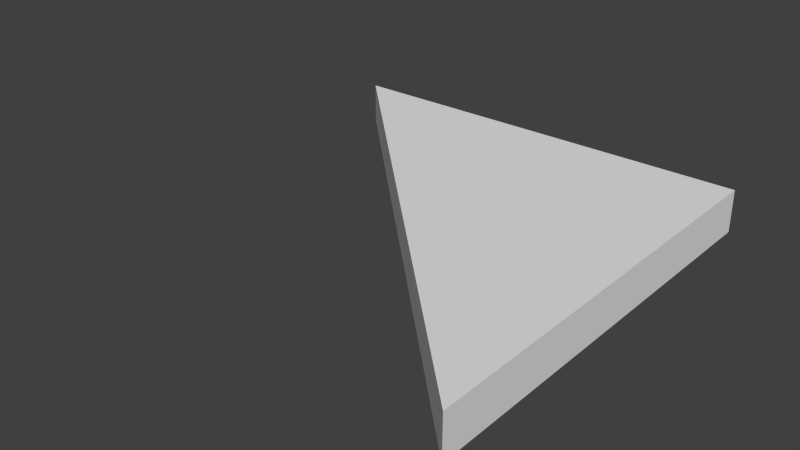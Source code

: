 # Source: 4x4cube_diag.blend  (saved by Blender 2.56.0; exported with 4.5.12 LTS)
import bpy
from mathutils import Matrix  # noqa: F401  (used for matrix-valued properties, if any)

bpy.ops.wm.read_factory_settings(use_empty=True)
scene = bpy.context.scene
scene.name = 'Scene'

# ---- collections
col_collection_1 = bpy.data.collections.new('Collection 1'); scene.collection.children.link(col_collection_1)

# ---- materials (node trees are filled in below, after node groups)
mat_material = bpy.data.materials.new('Material')
mat_material.alpha_threshold = 0.0
mat_material.use_transparent_shadow = False
mat_material.roughness = 0.5
mat_material.line_color = (0.0, 0.0, 0.0, 1.0)

# ---- material node trees

# ---- world
world_world = bpy.data.worlds.new('World'); scene.world = world_world
world_world.color = (0.05088, 0.05088, 0.05088)
world_world.use_sun_shadow = False
world_world.sun_shadow_jitter_overblur = 0.0
world_world.cycles.sampling_method = 'MANUAL'
world_world.cycles.sample_map_resolution = 256

# ---- meshes
me_cube = bpy.data.meshes.new('Cube')
me_cube.from_pydata([(1.0, 1.0, 0.0), (1.0, -1.0, 0.0), (-1.0, 1.0, 0.0), (1.0, 1.0, 0.1984), (1.0, -1.0, 0.1984), (-1.0, 1.0, 0.1984)], [], [(0, 3, 4, 1), (3, 0, 2, 5), (3, 5, 4), (2, 0, 1), (1, 4, 5, 2)])
_uv = me_cube.uv_layers.new(name='UVTex')
_uv.uv.foreach_set('vector', [0.4976, 0.0, 0.593, 0.0, 0.593, 1.0, 0.4976, 1.0, 0.4976, 0.0, 0.593, 0.0, 0.593, 1.0, 0.4976, 1.0, 0.0, 0.0, 1.0, 0.0, 0.0, 1.0, 0.0, 1.0, 0.0, 0.0, 1.0, 0.0, 0.1301, 0.9939, 0.0, 1.0, 2.125e-08, 0.006082, 0.1301, 0.0])
me_cube.materials.append(mat_material)
me_cube.use_remesh_preserve_volume = False
me_cube.use_remesh_preserve_attributes = False
me_cube.use_mirror_vertex_groups = False
me_cube.update()

# ---- objects
ob_cube = bpy.data.objects.new('Cube', me_cube)

# ---- transforms, parenting, visibility, modifiers, constraints
ob_cube.location = (0.0, 0.0, 0.0)
ob_cube.scale = (2.0, 2.0, 2.0)
ob_cube.lock_rotations_4d = False
ob_cube.empty_display_type = 'ARROWS'
ob_cube.lineart.crease_threshold = 0.0

# ---- collection membership
col_collection_1.objects.link(ob_cube)

# ---- scene / render settings (as saved in the file)
scene.frame_start = 1; scene.frame_end = 250; scene.frame_set(1)
scene.render.engine = 'BLENDER_EEVEE_NEXT'
scene.render.image_settings.color_mode = 'RGB'
scene.render.image_settings.compression = 90
scene.render.resolution_percentage = 50
scene.render.dither_intensity = 0.0
scene.render.bake_margin = 2
scene.render.bake_bias = 0.0
scene.cycles.use_denoising = False
scene.cycles.samples = 10
scene.cycles.sampling_pattern = 'TABULATED_SOBOL'
scene.cycles.light_sampling_threshold = 0.0
scene.cycles.use_adaptive_sampling = False
scene.cycles.use_light_tree = False
scene.cycles.blur_glossy = 0.0
scene.cycles.volume_bounces = 1
scene.cycles.pixel_filter_type = 'GAUSSIAN'
scene.cycles.sample_clamp_indirect = 0.0
scene.view_settings.view_transform = 'Standard'
bpy.context.view_layer.update()

# ---- added for rendering (the .blend has no active camera and no usable light): camera, sun
cam_auto = bpy.data.cameras.new('AutoCamera')
cam_auto.lens = 50.0
cam_auto.sensor_width = 36.0
cam_auto.clip_end = 1000.0
ob_auto_camera = bpy.data.objects.new('AutoCamera', cam_auto)
scene.collection.objects.link(ob_auto_camera)
ob_auto_camera.location = (5.24672, -6.29606, 4.39575)
ob_auto_camera.rotation_euler = (1.09748, -7.21219e-08, 0.694738)
scene.camera = ob_auto_camera
light_auto_sun = bpy.data.lights.new('AutoSun', 'SUN')
light_auto_sun.energy = 3.0
light_auto_sun.angle = 0.0523599
ob_auto_sun = bpy.data.objects.new('AutoSun', light_auto_sun)
scene.collection.objects.link(ob_auto_sun)
ob_auto_sun.rotation_euler = (0.872665, 0.174533, 0.523599)
bpy.context.view_layer.update()
